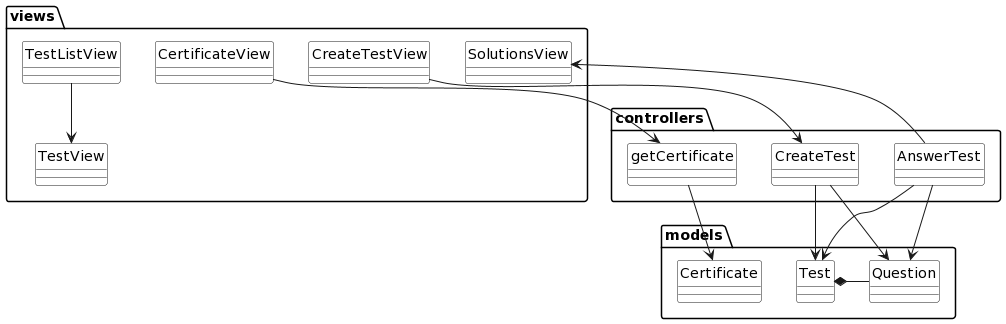

The diagram above was rendered by PlantUML. Its source (embedded in the PNG):
@startuml
skinparam PackageBackgroundColor white
skinparam ClassBackgroundColor white
skinparam classAttributeIconSize 0
hide circle

package "views"{

    class "SolutionsView"{}
    class "CreateTestView"{}
    class "TestListView"{}
    class "TestView"{}
    class "CertificateView"{}
       
    TestListView --> TestView
}

package "models"{

    
    class "Test"{}
    class "Question"{}
    class "Certificate"{}

    Test *-r- Question
}

package "controllers"{

    class "AnswerTest"{} 
    class "CreateTest"{}
    class "getCertificate"{}
}

CreateTestView -d-> CreateTest
CreateTest -d-> Test
CreateTest -d-> Question
AnswerTest -d-> Test
AnswerTest -d-> Question
AnswerTest -d-> SolutionsView
CertificateView -d-> getCertificate
getCertificate -d-> Certificate
@enduml